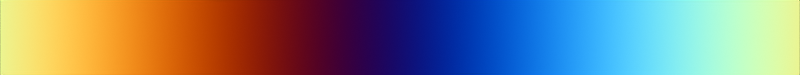 # Source: sineGrad.blend  (saved by Blender 2.83.19; exported with 4.5.12 LTS)
import bpy
from mathutils import Matrix  # noqa: F401  (used for matrix-valued properties, if any)

bpy.ops.wm.read_factory_settings(use_empty=True)
scene = bpy.context.scene
scene.name = 'Scene'

# ---- collections
col_collection = bpy.data.collections.new('Collection'); scene.collection.children.link(col_collection)

# ---- materials (node trees are filled in below, after node groups)
mat_material = bpy.data.materials.new('Material')
mat_material.alpha_threshold = 0.0
mat_material.line_color = (0.0, 0.0, 0.0, 1.0)

# ---- node groups
ng_calc = bpy.data.node_groups.new('calc', 'ShaderNodeTree')
_s = ng_calc.interface.new_socket(name='Result', in_out='OUTPUT', socket_type='NodeSocketFloat')
_s.min_value = 0.0
_s.max_value = 0.0
_s = ng_calc.interface.new_socket(name='Value', in_out='INPUT', socket_type='NodeSocketFloat')
_s.default_value = 0.5
_s.min_value = -1e+04
_s.max_value = 1e+04
_s = ng_calc.interface.new_socket(name='amp', in_out='INPUT', socket_type='NodeSocketFloat')
_s.default_value = 1.0
_s.min_value = -2.0
_s.max_value = 2.0
_s = ng_calc.interface.new_socket(name='freq', in_out='INPUT', socket_type='NodeSocketFloat')
_s.default_value = 1.0
_s.min_value = -5.0
_s.max_value = 5.0
_s = ng_calc.interface.new_socket(name='phase', in_out='INPUT', socket_type='NodeSocketFloat')
_s.min_value = -1.0
_s.max_value = 1.0
_s = ng_calc.interface.new_socket(name='offset', in_out='INPUT', socket_type='NodeSocketFloat')
_s.min_value = -1.0
_s.max_value = 1.0
_N = ng_calc.nodes; _L = ng_calc.links
n0 = _N.new('ShaderNodeMath'); n0.name = 'Math.014'; n0.location = (195, -34)
n0.label = 'offset'
n0.inputs[2].default_value = 0.0
n1 = _N.new('NodeGroupOutput'); n1.name = 'Group Output'; n1.location = (640, 4)
n2 = _N.new('ShaderNodeMath'); n2.name = 'Math.003'; n2.location = (-335, 51)
n2.label = 'freq'
n2.operation = 'MULTIPLY'
n2.inputs[2].default_value = 0.0
n3 = _N.new('ShaderNodeMath'); n3.name = 'Math'; n3.location = (-163, 39)
n3.operation = 'SINE'
n3.inputs[2].default_value = 0.0
n4 = _N.new('NodeGroupInput'); n4.name = 'Group Input'; n4.location = (-810, -54)
n5 = _N.new('ShaderNodeMath'); n5.name = 'Math.013'; n5.location = (23, 25)
n5.label = 'amp'
n5.operation = 'MULTIPLY'
n5.inputs[2].default_value = 0.0
n6 = _N.new('ShaderNodeMath'); n6.name = 'Math.009'; n6.location = (-479, 96)
n6.label = 'phase'
n6.inputs[2].default_value = 0.0
n7 = _N.new('ShaderNodeMapRange'); n7.name = 'Map Range.001'; n7.location = (428, 20)
n7.inputs[1].default_value = -1.0
_L.new(n4.outputs[0], n6.inputs[0])
_L.new(n2.outputs[0], n3.inputs[0])
_L.new(n6.outputs[0], n2.inputs[0])
_L.new(n3.outputs[0], n5.inputs[0])
_L.new(n5.outputs[0], n0.inputs[0])
_L.new(n0.outputs[0], n7.inputs[0])
_L.new(n7.outputs[0], n1.inputs[0])
_L.new(n4.outputs[1], n5.inputs[1])
_L.new(n4.outputs[3], n6.inputs[1])
_L.new(n4.outputs[2], n2.inputs[1])
_L.new(n4.outputs[4], n0.inputs[1])
n1.is_active_output = True

# ---- material node trees
mat_material.use_nodes = True; mat_material.node_tree.nodes.clear()
_N = mat_material.node_tree.nodes; _L = mat_material.node_tree.links
n0 = _N.new('ShaderNodeTexCoord'); n0.name = 'Texture Coordinate'; n0.location = (-1173, 456)
n1 = _N.new('ShaderNodeNewGeometry'); n1.name = 'Geometry'; n1.location = (-415, 109)
n2 = _N.new('ShaderNodeSeparateXYZ'); n2.name = 'Separate XYZ'; n2.location = (-231, 66)
n3 = _N.new('ShaderNodeMapRange'); n3.name = 'Map Range'; n3.location = (-42, 89)
n3.clamp = False
n3.inputs[4].default_value = 6.283
n4 = _N.new('ShaderNodeGroup'); n4.name = 'Group.002'; n4.location = (191, 93)
n4.node_tree = ng_calc
n4.inputs[1].default_value = 1.0
n4.inputs[2].default_value = 1.0
n4.inputs[3].default_value = 2.0
n4.inputs[4].default_value = 0.0
n5 = _N.new('ShaderNodeGroup'); n5.name = 'Group.001'; n5.location = (189, -143)
n5.node_tree = ng_calc
n5.inputs[1].default_value = 1.0
n5.inputs[2].default_value = 1.0
n5.inputs[3].default_value = 3.0
n5.inputs[4].default_value = 0.0
n6 = _N.new('ShaderNodeGroup'); n6.name = 'Group'; n6.location = (190, 341)
n6.node_tree = ng_calc
n6.inputs[1].default_value = 1.0
n6.inputs[2].default_value = 1.0
n6.inputs[3].default_value = 1.0
n6.inputs[4].default_value = 0.0
n7 = _N.new('ShaderNodeCombineColor'); n7.name = 'Combine RGB'; n7.location = (429, 114)
n8 = _N.new('ShaderNodeEmission'); n8.name = 'Emission'; n8.location = (596, 84)
n9 = _N.new('ShaderNodeOutputMaterial'); n9.name = 'Material Output'; n9.location = (766, 88)
_L.new(n1.outputs[0], n2.inputs[0])
_L.new(n2.outputs[0], n3.inputs[0])
_L.new(n3.outputs[0], n6.inputs[0])
_L.new(n6.outputs[0], n7.inputs[0])
_L.new(n7.outputs[0], n8.inputs[0])
_L.new(n8.outputs[0], n9.inputs[0])
_L.new(n3.outputs[0], n4.inputs[0])
_L.new(n3.outputs[0], n5.inputs[0])
_L.new(n4.outputs[0], n7.inputs[1])
_L.new(n5.outputs[0], n7.inputs[2])
n9.is_active_output = True

# ---- world
world_world = bpy.data.worlds.new('World'); scene.world = world_world
world_world.use_nodes = True; world_world.node_tree.nodes.clear()
_N = world_world.node_tree.nodes; _L = world_world.node_tree.links
n0 = _N.new('ShaderNodeOutputWorld'); n0.name = 'World Output'; n0.location = (300, 300)
n0.is_active_output = True
world_world.color = (0.05088, 0.05088, 0.05088)
world_world.use_sun_shadow = False
world_world.sun_shadow_jitter_overblur = 0.0

# ---- cameras
cam_camera = bpy.data.cameras.new('Camera')
cam_camera.type = 'ORTHO'
cam_camera.ortho_scale = 1.0

# ---- meshes
me_plane = bpy.data.meshes.new('Plane')
me_plane.from_pydata([(0.0, 0.0, 0.0), (1.0, 0.0, 0.0), (0.0, 0.1, 0.0), (1.0, 0.1, 0.0)], [], [(0, 1, 3, 2)])
_uv = me_plane.uv_layers.new(name='UVMap')
_uv.uv.foreach_set('vector', [0.0, 0.0, 1.0, 0.0, 1.0, 1.0, 0.0, 1.0])
me_plane.materials.append(mat_material)
me_plane.use_remesh_fix_poles = True
me_plane.use_remesh_preserve_attributes = False
me_plane.use_mirror_vertex_groups = False
me_plane.update()

# ---- objects
ob_plane = bpy.data.objects.new('Plane', me_plane)
ob_camera = bpy.data.objects.new('Camera', cam_camera)

# ---- transforms, parenting, visibility, modifiers, constraints
ob_plane.location = (0.0, 0.0, 0.0)
ob_plane.lineart.crease_threshold = 0.0
ob_camera.location = (0.5, 0.05, 1.0)
ob_camera.lineart.crease_threshold = 0.0

# ---- collection membership
col_collection.objects.link(ob_plane)
col_collection.objects.link(ob_camera)

# ---- scene / render settings (as saved in the file)
scene.camera = ob_camera
scene.frame_start = 1; scene.frame_end = 250; scene.frame_set(1)
scene.render.engine = 'CYCLES'
scene.render.resolution_y = 180
scene.cycles.use_denoising = False
scene.cycles.samples = 128
scene.cycles.sampling_pattern = 'TABULATED_SOBOL'
scene.cycles.use_adaptive_sampling = False
scene.cycles.use_light_tree = False
scene.view_settings.view_transform = 'Raw'
bpy.context.view_layer.update()
